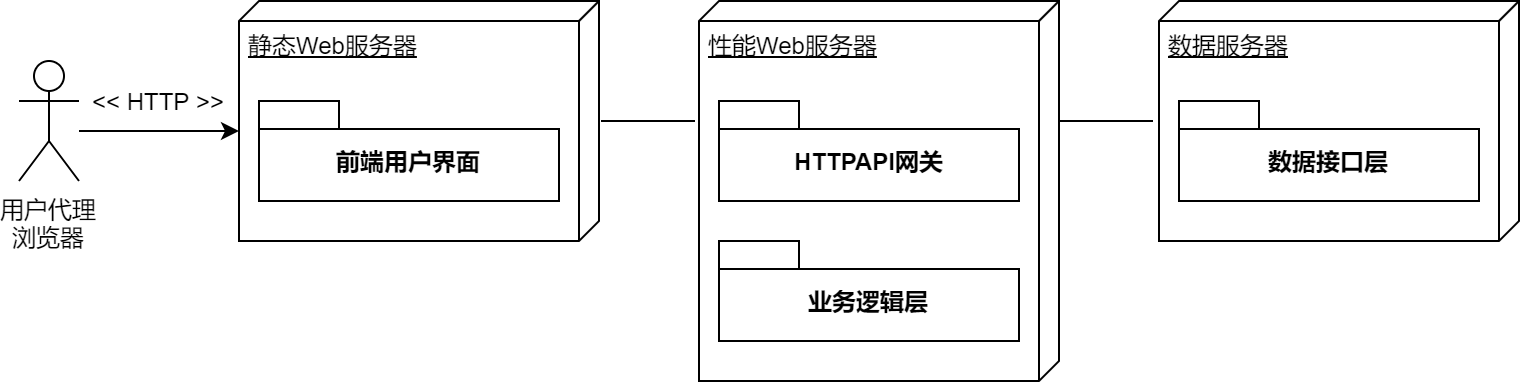

The diagram above was exported from draw.io. Its source (the exported page's mxGraphModel, read from the mxfile embedded in the PNG):
<mxGraphModel dx="1422" dy="832" grid="1" gridSize="10" guides="1" tooltips="1" connect="0" arrows="1" fold="1" page="1" pageScale="1" pageWidth="827" pageHeight="1169" math="0" shadow="0">
  <root>
    <mxCell id="VN1DL6d_NMq8-eND8RAP-0" />
    <mxCell id="VN1DL6d_NMq8-eND8RAP-1" parent="VN1DL6d_NMq8-eND8RAP-0" />
    <mxCell id="VN1DL6d_NMq8-eND8RAP-2" value="静态Web服务器" style="verticalAlign=top;align=left;spacingTop=8;spacingLeft=2;spacingRight=12;shape=cube;size=10;direction=south;fontStyle=4;html=1;" vertex="1" parent="VN1DL6d_NMq8-eND8RAP-1">
      <mxGeometry x="150" y="80" width="180" height="120" as="geometry" />
    </mxCell>
    <mxCell id="VN1DL6d_NMq8-eND8RAP-3" value="前端用户界面" style="shape=folder;fontStyle=1;spacingTop=10;tabWidth=40;tabHeight=14;tabPosition=left;html=1;" vertex="1" parent="VN1DL6d_NMq8-eND8RAP-1">
      <mxGeometry x="160" y="130" width="150" height="50" as="geometry" />
    </mxCell>
    <mxCell id="VN1DL6d_NMq8-eND8RAP-4" value="性能Web服务器" style="verticalAlign=top;align=left;spacingTop=8;spacingLeft=2;spacingRight=12;shape=cube;size=10;direction=south;fontStyle=4;html=1;" vertex="1" parent="VN1DL6d_NMq8-eND8RAP-1">
      <mxGeometry x="380" y="80" width="180" height="190" as="geometry" />
    </mxCell>
    <mxCell id="VN1DL6d_NMq8-eND8RAP-6" style="edgeStyle=orthogonalEdgeStyle;rounded=0;orthogonalLoop=1;jettySize=auto;html=1;entryX=0;entryY=0;entryDx=65;entryDy=180;entryPerimeter=0;" edge="1" parent="VN1DL6d_NMq8-eND8RAP-1" target="VN1DL6d_NMq8-eND8RAP-2">
      <mxGeometry relative="1" as="geometry">
        <mxPoint x="70" y="145" as="sourcePoint" />
        <Array as="points">
          <mxPoint x="70" y="145" />
        </Array>
      </mxGeometry>
    </mxCell>
    <mxCell id="VN1DL6d_NMq8-eND8RAP-5" value="用户代理&lt;br&gt;浏览器" style="shape=umlActor;verticalLabelPosition=bottom;labelBackgroundColor=#ffffff;verticalAlign=top;html=1;" vertex="1" parent="VN1DL6d_NMq8-eND8RAP-1">
      <mxGeometry x="40" y="110" width="30" height="60" as="geometry" />
    </mxCell>
    <mxCell id="VN1DL6d_NMq8-eND8RAP-7" value="&amp;lt;&amp;lt; HTTP &amp;gt;&amp;gt;" style="text;html=1;align=center;verticalAlign=middle;resizable=0;points=[];;autosize=1;" vertex="1" parent="VN1DL6d_NMq8-eND8RAP-1">
      <mxGeometry x="70" y="120" width="80" height="20" as="geometry" />
    </mxCell>
    <mxCell id="VN1DL6d_NMq8-eND8RAP-14" value="" style="endArrow=none;html=1;" edge="1" parent="VN1DL6d_NMq8-eND8RAP-1">
      <mxGeometry width="50" height="50" relative="1" as="geometry">
        <mxPoint x="331" y="140" as="sourcePoint" />
        <mxPoint x="378" y="140" as="targetPoint" />
        <Array as="points">
          <mxPoint x="348" y="140" />
        </Array>
      </mxGeometry>
    </mxCell>
    <mxCell id="VN1DL6d_NMq8-eND8RAP-18" value="HTTPAPI网关" style="shape=folder;fontStyle=1;spacingTop=10;tabWidth=40;tabHeight=14;tabPosition=left;html=1;" vertex="1" parent="VN1DL6d_NMq8-eND8RAP-1">
      <mxGeometry x="390" y="130" width="150" height="50" as="geometry" />
    </mxCell>
    <mxCell id="VN1DL6d_NMq8-eND8RAP-19" value="业务逻辑层" style="shape=folder;fontStyle=1;spacingTop=10;tabWidth=40;tabHeight=14;tabPosition=left;html=1;" vertex="1" parent="VN1DL6d_NMq8-eND8RAP-1">
      <mxGeometry x="390" y="200" width="150" height="50" as="geometry" />
    </mxCell>
    <mxCell id="VN1DL6d_NMq8-eND8RAP-20" value="数据服务器" style="verticalAlign=top;align=left;spacingTop=8;spacingLeft=2;spacingRight=12;shape=cube;size=10;direction=south;fontStyle=4;html=1;" vertex="1" parent="VN1DL6d_NMq8-eND8RAP-1">
      <mxGeometry x="610" y="80" width="180" height="120" as="geometry" />
    </mxCell>
    <mxCell id="VN1DL6d_NMq8-eND8RAP-21" value="" style="endArrow=none;html=1;" edge="1" parent="VN1DL6d_NMq8-eND8RAP-1">
      <mxGeometry width="50" height="50" relative="1" as="geometry">
        <mxPoint x="560" y="140" as="sourcePoint" />
        <mxPoint x="607" y="140" as="targetPoint" />
        <Array as="points">
          <mxPoint x="577" y="140" />
        </Array>
      </mxGeometry>
    </mxCell>
    <mxCell id="VN1DL6d_NMq8-eND8RAP-22" value="数据接口层" style="shape=folder;fontStyle=1;spacingTop=10;tabWidth=40;tabHeight=14;tabPosition=left;html=1;" vertex="1" parent="VN1DL6d_NMq8-eND8RAP-1">
      <mxGeometry x="620" y="130" width="150" height="50" as="geometry" />
    </mxCell>
  </root>
</mxGraphModel>